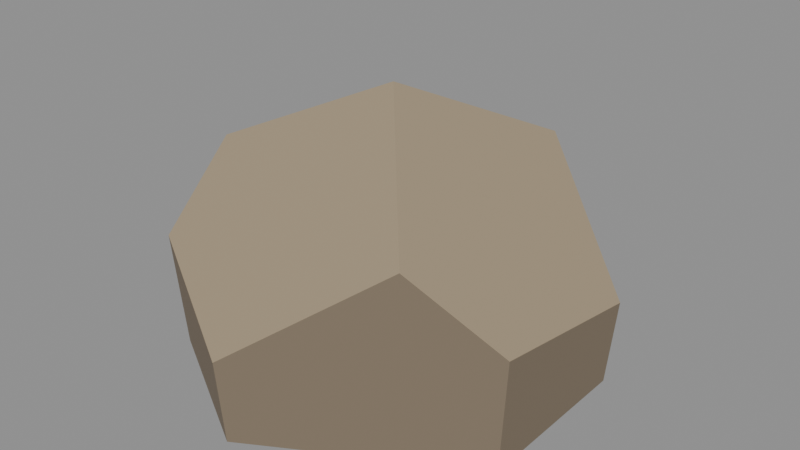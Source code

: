 # Source: ventifact.blend  (saved by Blender 4.3.34; exported with 4.5.12 LTS)
import bpy
from mathutils import Matrix  # noqa: F401  (used for matrix-valued properties, if any)

bpy.ops.wm.read_factory_settings(use_empty=True)
scene = bpy.context.scene
scene.name = 'Scene'

# ---- collections
col_export = bpy.data.collections.new('EXPORT'); scene.collection.children.link(col_export)

# ---- materials (node trees are filled in below, after node groups)
mat_wind_polished_stone = bpy.data.materials.new('Wind polished stone')
mat_wind_polished_stone.use_backface_culling = True
mat_wind_polished_stone.diffuse_color = (0.3712, 0.2918, 0.1912, 1.0)
mat_wind_polished_stone.roughness = 0.85
mat_basal_fracture = bpy.data.materials.new('Basal fracture')
mat_basal_fracture.use_backface_culling = True
mat_basal_fracture.diffuse_color = (0.2195, 0.1714, 0.117, 1.0)
mat_basal_fracture.roughness = 0.85

# ---- material node trees
mat_wind_polished_stone.use_nodes = True; mat_wind_polished_stone.node_tree.nodes.clear()
_N = mat_wind_polished_stone.node_tree.nodes; _L = mat_wind_polished_stone.node_tree.links
n0 = _N.new('ShaderNodeBsdfPrincipled'); n0.name = 'Principled BSDF'; n0.location = (0, 0)
n0.inputs[0].default_value = (0.3712, 0.2918, 0.1912, 1.0)
n0.inputs[2].default_value = 0.85
n1 = _N.new('ShaderNodeOutputMaterial'); n1.name = 'Material Output'; n1.location = (0, 0)
_L.new(n0.outputs[0], n1.inputs[0])
n1.is_active_output = True
mat_basal_fracture.use_nodes = True; mat_basal_fracture.node_tree.nodes.clear()
_N = mat_basal_fracture.node_tree.nodes; _L = mat_basal_fracture.node_tree.links
n0 = _N.new('ShaderNodeBsdfPrincipled'); n0.name = 'Principled BSDF'; n0.location = (0, 0)
n0.inputs[0].default_value = (0.2195, 0.1714, 0.117, 1.0)
n0.inputs[2].default_value = 0.85
n1 = _N.new('ShaderNodeOutputMaterial'); n1.name = 'Material Output'; n1.location = (0, 0)
_L.new(n0.outputs[0], n1.inputs[0])
n1.is_active_output = True

# ---- meshes
me_three_dominant_wind_abrasion_planes_mesh = bpy.data.meshes.new('Three dominant wind abrasion planes-mesh')
me_three_dominant_wind_abrasion_planes_mesh.from_pydata([(0.4, 0.1848, 0.0), (0.4, -0.1848, 0.0), (-0.04, 0.4388, 0.0), (-0.36, 0.254, 0.0), (-0.36, -0.254, 0.0), (-0.04, -0.4388, 0.0), (0.4149, 0.1933, 0.1861), (0.4203, -0.1964, 0.2532), (-0.04, 0.4622, 0.2532), (0.1275, 0.3803, 0.4135), (-0.3749, 0.2626, 0.1861), (-0.3803, -0.2657, 0.2532), (-0.3931, -0.07968, 0.4135), (-0.04, -0.456, 0.1861), (0.2655, -0.3006, 0.4135), (1.49e-08, 1.49e-08, 0.6)], [], [(3, 2, 0, 1, 5, 4), (1, 0, 6, 7), (9, 6, 0, 2, 8), (8, 2, 3, 10), (12, 10, 3, 4, 11), (11, 4, 5, 13), (13, 5, 1, 7, 14), (14, 7, 6, 9, 15), (15, 9, 8, 10, 12), (15, 12, 11, 13, 14)])
me_three_dominant_wind_abrasion_planes_mesh.polygons.foreach_set('material_index', [1, 1, 1, 1, 1, 1, 1, 0, 0, 0])
me_three_dominant_wind_abrasion_planes_mesh.materials.append(mat_wind_polished_stone)
me_three_dominant_wind_abrasion_planes_mesh.materials.append(mat_basal_fracture)
me_three_dominant_wind_abrasion_planes_mesh.update()

# ---- objects
ob_ventifact = bpy.data.objects.new('ventifact', None)
ob_three_dominant_wind_abrasion_planes = bpy.data.objects.new('Three dominant wind abrasion planes', me_three_dominant_wind_abrasion_planes_mesh)

# ---- transforms, parenting, visibility, modifiers, constraints
ob_ventifact.location = (0.0, 0.0, 0.0)
ob_three_dominant_wind_abrasion_planes.parent = ob_ventifact
ob_three_dominant_wind_abrasion_planes.location = (-0.01359, -0.0031, 0.0)

# ---- collection membership
col_export.objects.link(ob_ventifact)
col_export.objects.link(ob_three_dominant_wind_abrasion_planes)

# ---- scene / render settings (as saved in the file)
scene.frame_start = 1; scene.frame_end = 250; scene.frame_set(1)
scene.render.engine = 'BLENDER_EEVEE_NEXT'
bpy.context.view_layer.update()

# ---- added for rendering (the .blend has no active camera and no usable light): camera, sun + grey world if the file has none
cam_auto = bpy.data.cameras.new('AutoCamera')
cam_auto.lens = 50.0
cam_auto.sensor_width = 36.0
cam_auto.clip_end = 1000.0
ob_auto_camera = bpy.data.objects.new('AutoCamera', cam_auto)
scene.collection.objects.link(ob_auto_camera)
ob_auto_camera.location = (1.26338, -1.51605, 1.3107)
ob_auto_camera.rotation_euler = (1.09748, -7.21219e-08, 0.694738)
scene.camera = ob_auto_camera
light_auto_sun = bpy.data.lights.new('AutoSun', 'SUN')
light_auto_sun.energy = 3.0
light_auto_sun.angle = 0.0523599
ob_auto_sun = bpy.data.objects.new('AutoSun', light_auto_sun)
scene.collection.objects.link(ob_auto_sun)
ob_auto_sun.rotation_euler = (0.872665, 0.174533, 0.523599)
if scene.world is None:
    world_auto = bpy.data.worlds.new('AutoWorld')
    world_auto.color = (0.3, 0.3, 0.3)
    scene.world = world_auto
bpy.context.view_layer.update()
